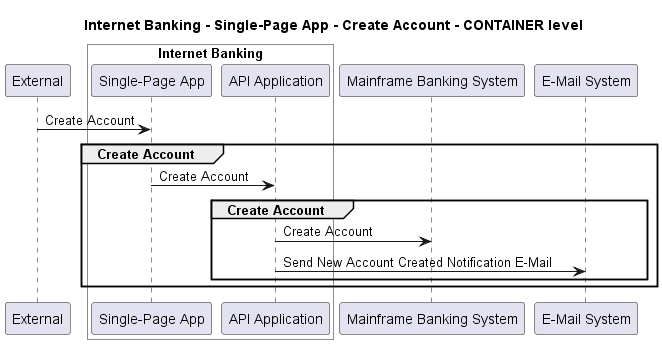

The diagram above was rendered by PlantUML. Its source (embedded in the PNG):
@startuml
!pragma layout smetana

title Internet Banking - Single-Page App - Create Account - CONTAINER level

participant "External" as C4InterFlow.SoftwareSystems.ExternalSystem

box "Internet Banking" #White
    participant "Single-Page App" as BigBankPlc.SoftwareSystems.InternetBanking.Containers.SinglePageApp
    participant "API Application" as BigBankPlc.SoftwareSystems.InternetBanking.Containers.APIApplication
end box

participant "Mainframe Banking System" as BigBankPlc.SoftwareSystems.MainframeBankingSystem
participant "E-Mail System" as BigBankPlc.SoftwareSystems.EMailSystem

C4InterFlow.SoftwareSystems.ExternalSystem -> BigBankPlc.SoftwareSystems.InternetBanking.Containers.SinglePageApp : Create Account
group Create Account
BigBankPlc.SoftwareSystems.InternetBanking.Containers.SinglePageApp -> BigBankPlc.SoftwareSystems.InternetBanking.Containers.APIApplication : Create Account
group Create Account
BigBankPlc.SoftwareSystems.InternetBanking.Containers.APIApplication -> BigBankPlc.SoftwareSystems.MainframeBankingSystem : Create Account
BigBankPlc.SoftwareSystems.InternetBanking.Containers.APIApplication -> BigBankPlc.SoftwareSystems.EMailSystem : Send New Account Created Notification E-Mail
end
end


@enduml